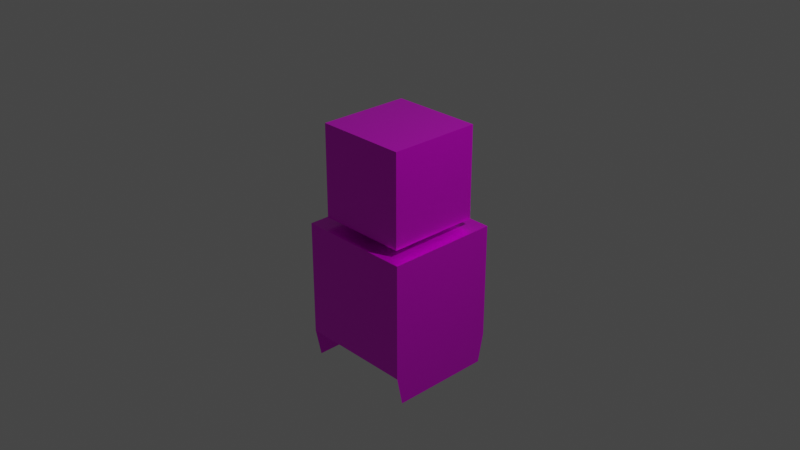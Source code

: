 # Source: cubeCraftIronMan.blend  (saved by Blender 2.93.21; exported with 4.5.12 LTS)
import bpy
from mathutils import Matrix  # noqa: F401  (used for matrix-valued properties, if any)

bpy.ops.wm.read_factory_settings(use_empty=True)
scene = bpy.context.scene
scene.name = 'Scene'

# ---- collections
col_collection = bpy.data.collections.new('Collection'); scene.collection.children.link(col_collection)

# ---- images (referenced by path relative to the original .blend; pixels are not part of the script)
import os
ASSET_DIR = os.environ.get("B2B_ASSET_DIR", "")  # directory of the original .blend (textures are referenced by path, not embedded)
HERE = os.path.dirname(os.path.abspath(__file__))  # packed textures are extracted next to this script under _unpacked/

def load_image(name, relpath, width, height, colorspace="sRGB"):
    """Load a texture the original file referenced (path relative to the .blend, or extracted next to this script)."""
    p = next((c for c in (os.path.join(HERE, relpath), os.path.join(ASSET_DIR, relpath)) if relpath and os.path.exists(c)), "")
    if p:
        img = bpy.data.images.load(p, check_existing=True)
        img.name = name
    else:  # same state as the original file: an image datablock whose file is absent (Cycles renders it pink)
        img = bpy.data.images.new(name, width, height)
        img.source = "FILE"
        img.filepath = "//" + (relpath or name)
    img.colorspace_settings.name = colorspace
    return img
img_ironman_jpg = load_image('ironMan.jpg', 'ironMan.jpg', 1024, 1024, 'sRGB')

# ---- materials (node trees are filled in below, after node groups)
mat_ironman = bpy.data.materials.new('ironMan')
mat_ironman.alpha_threshold = 0.0
mat_ironman.use_transparent_shadow = False
mat_ironman.line_color = (0.0, 0.0, 0.0, 1.0)

# ---- material node trees
mat_ironman.use_nodes = True; mat_ironman.node_tree.nodes.clear()
_N = mat_ironman.node_tree.nodes; _L = mat_ironman.node_tree.links
n0 = _N.new('ShaderNodeOutputMaterial'); n0.name = 'Material Output'; n0.location = (300, 300)
n1 = _N.new('ShaderNodeBsdfPrincipled'); n1.name = 'Principled BSDF'; n1.location = (10, 300)
n1.distribution = 'GGX'
n1.subsurface_method = 'BURLEY'
n1.inputs[1].default_value = 0.6
n1.inputs[2].default_value = 0.2182
n1.inputs[3].default_value = 1.45
n1.inputs[13].default_value = 0.8564
n1.inputs[27].default_value = (0.0, 0.0, 0.0, 1.0)
n1.inputs[28].default_value = 1.0
n2 = _N.new('ShaderNodeTexImage'); n2.name = 'Image Texture'; n2.location = (-456, 322)
n2.image = img_ironman_jpg
_L.new(n1.outputs[0], n0.inputs[0])
_L.new(n2.outputs[0], n1.inputs[0])
n0.is_active_output = True

# ---- world
world_world = bpy.data.worlds.new('World'); scene.world = world_world
world_world.use_nodes = True; world_world.node_tree.nodes.clear()
_N = world_world.node_tree.nodes; _L = world_world.node_tree.links
n0 = _N.new('ShaderNodeOutputWorld'); n0.name = 'World Output'; n0.location = (300, 300)
n1 = _N.new('ShaderNodeBackground'); n1.name = 'Background'; n1.location = (10, 300)
n1.inputs[0].default_value = (0.05088, 0.05088, 0.05088, 1.0)
_L.new(n1.outputs[0], n0.inputs[0])
n0.is_active_output = True
world_world.color = (0.05088, 0.05088, 0.05088)
world_world.use_sun_shadow = False
world_world.sun_shadow_jitter_overblur = 0.0

# ---- cameras
cam_camera = bpy.data.cameras.new('Camera')
cam_camera.clip_end = 100.0
cam_camera.ortho_scale = 7.314

# ---- lights
light_light = bpy.data.lights.new('Light', 'POINT')
light_light.transmission_factor = 0.0
light_light.energy = 1000.0
light_light.shadow_soft_size = 0.1
light_light.shadow_maximum_resolution = 0.006
light_light.use_absolute_resolution = True

# ---- meshes
me_cube = bpy.data.meshes.new('Cube')
me_cube.from_pydata([(0.5115, 0.5103, 0.3542), (0.5115, 0.5103, -0.3542), (0.5115, -0.5027, 0.3542), (0.5115, -0.5027, -0.3542), (-0.5115, 0.5103, 0.3542), (-0.5115, 0.5103, -0.3542), (-0.5115, -0.5027, 0.3542), (-0.5115, -0.5027, -0.3542)], [], [(0, 4, 6, 2), (3, 2, 6, 7), (7, 6, 4, 5), (5, 1, 3, 7), (1, 0, 2, 3), (5, 4, 0, 1)])
_uv = me_cube.uv_layers.new(name='UVMap')
_uv.uv.foreach_set('vector', [0.5536, 0.9448, 0.5536, 0.6858, 0.7566, 0.6858, 0.7566, 0.9448, 0.9616, 0.5045, 0.9616, 0.6827, 0.758, 0.6827, 0.758, 0.5045, 0.7575, 0.5045, 0.7575, 0.6849, 0.5532, 0.6849, 0.5532, 0.5045, 0.7577, 0.2457, 0.7577, 0.5055, 0.5527, 0.5055, 0.5527, 0.2457, 0.348, 0.5043, 0.348, 0.6858, 0.1427, 0.6858, 0.1427, 0.5043, 0.5516, 0.5057, 0.5516, 0.6843, 0.3477, 0.6843, 0.3477, 0.5057])
me_cube.materials.append(mat_ironman)
me_cube.use_remesh_preserve_volume = False
me_cube.use_remesh_preserve_attributes = False
me_cube.use_mirror_vertex_groups = False
me_cube.update()
me_cube_001 = bpy.data.meshes.new('Cube.001')
me_cube_001.from_pydata([(-1.014, -1.0, -0.8901), (-1.014, -1.0, 1.146), (-1.014, 1.0, -0.8901), (-1.014, 1.0, 1.146), (1.014, -1.0, -0.8901), (1.014, -1.0, 1.146), (1.014, 1.0, -0.8901), (1.014, 1.0, 1.146), (-1.014, 0.8931, -1.402), (-1.014, -0.8931, -1.402), (-1.014, -0.8931, 1.146), (-1.014, 0.8931, 1.146), (1.014, -0.8931, -1.402), (1.014, 0.8931, -1.402), (1.014, 0.8931, 1.146), (1.014, -0.8931, 1.146)], [], [(8, 11, 3, 2), (2, 3, 7, 6), (12, 15, 5, 4), (4, 5, 1, 0), (15, 10, 1, 5), (7, 3, 11, 14), (14, 11, 10, 15), (6, 7, 14, 13), (13, 14, 15, 12), (0, 1, 10, 9), (9, 10, 11, 8)])
_uv = me_cube_001.uv_layers.new(name='UVMap')
_uv.uv.foreach_set('vector', [0.3319, 0.5002, 0.3319, 0.9998, 0.3153, 0.9998, 0.3153, 0.6006, 0.5556, 0.3999, 0.8715, 0.3999, 0.8715, 0.7973, 0.5556, 0.7973, 0.5551, 0.5002, 0.5551, 0.9998, 0.5385, 0.9998, 0.5385, 0.6006, 0.1733, 0.2134, 0.1733, 0.04725, 0.3038, 0.04725, 0.3038, 0.2134, 0.8706, 0.3977, 0.8706, 0.0002312, 0.8872, 0.0002311, 0.8872, 0.3977, 0.366, 0.5002, 0.366, 0.8977, 0.3494, 0.8977, 0.3494, 0.5002, 0.0002311, 0.5002, 0.3148, 0.5002, 0.3148, 0.8505, 0.0002312, 0.8505, 0.538, 0.6006, 0.538, 0.9998, 0.5214, 0.9998, 0.5214, 0.5002, 0.04893, 0.412, 0.04893, 0.088, 0.2287, 0.088, 0.2287, 0.412, 0.3323, 0.8994, 0.3323, 0.5002, 0.3489, 0.5002, 0.3489, 0.9998, 0.5551, 0.0002311, 0.5551, 0.4998, 0.2779, 0.4998, 0.2779, 0.0002312])
me_cube_001.materials.append(mat_ironman)
me_cube_001.use_remesh_fix_poles = True
me_cube_001.use_remesh_preserve_attributes = False
me_cube_001.update()

# ---- objects
ob_cube = bpy.data.objects.new('Cube', me_cube)
ob_light = bpy.data.objects.new('Light', light_light)
ob_camera = bpy.data.objects.new('Camera', cam_camera)
ob_empty = bpy.data.objects.new('Empty', img_ironman_jpg)
ob_cube_001 = bpy.data.objects.new('Cube.001', me_cube_001)

# ---- transforms, parenting, visibility, modifiers, constraints
ob_cube.location = (0.0, 0.0, 0.5179)
ob_cube.rotation_euler = (0.0, -0.0, 1.571)
ob_cube.scale = (1.0, 1.0, 1.441)
ob_cube.lock_rotations_4d = False
ob_cube.empty_display_type = 'ARROWS'
ob_cube.lineart.crease_threshold = 0.0
ob_light.location = (4.076, 1.005, 5.904)
ob_light.rotation_euler = (0.6503, 0.05522, 1.866)
ob_light.lock_rotations_4d = False
ob_light.empty_display_type = 'ARROWS'
ob_light.color = (0.0, 0.0, 0.0, 0.0)
ob_light.lineart.crease_threshold = 0.0
ob_camera.location = (7.359, -6.926, 4.958)
ob_camera.rotation_euler = (1.109, 0.0, 0.8149)
ob_camera.lock_rotations_4d = False
ob_camera.empty_display_type = 'ARROWS'
ob_camera.color = (0.0, 0.0, 0.0, 0.0)
ob_camera.display_type = 'WIRE'
ob_camera.lineart.crease_threshold = 0.0
ob_empty.location = (0.0, 1.902, 0.0)
ob_empty.rotation_euler = (1.571, -0.0, -0.0)
ob_empty.empty_display_type = 'IMAGE'
ob_empty.empty_display_size = 5.0
ob_cube_001.location = (0.0, 0.0, -0.786)
ob_cube_001.scale = (0.628, 0.628, 0.628)

# ---- collection membership
col_collection.objects.link(ob_cube)
col_collection.objects.link(ob_light)
col_collection.objects.link(ob_camera)
col_collection.objects.link(ob_empty)
col_collection.objects.link(ob_cube_001)

# ---- scene / render settings (as saved in the file)
scene.camera = ob_camera
scene.frame_start = 1; scene.frame_end = 250; scene.frame_set(1)
scene.render.engine = 'BLENDER_EEVEE_NEXT'
scene.cycles.use_denoising = False
scene.cycles.samples = 128
scene.cycles.sampling_pattern = 'TABULATED_SOBOL'
scene.cycles.use_adaptive_sampling = False
scene.cycles.use_light_tree = False
scene.view_settings.view_transform = 'Filmic'
bpy.context.view_layer.update()
